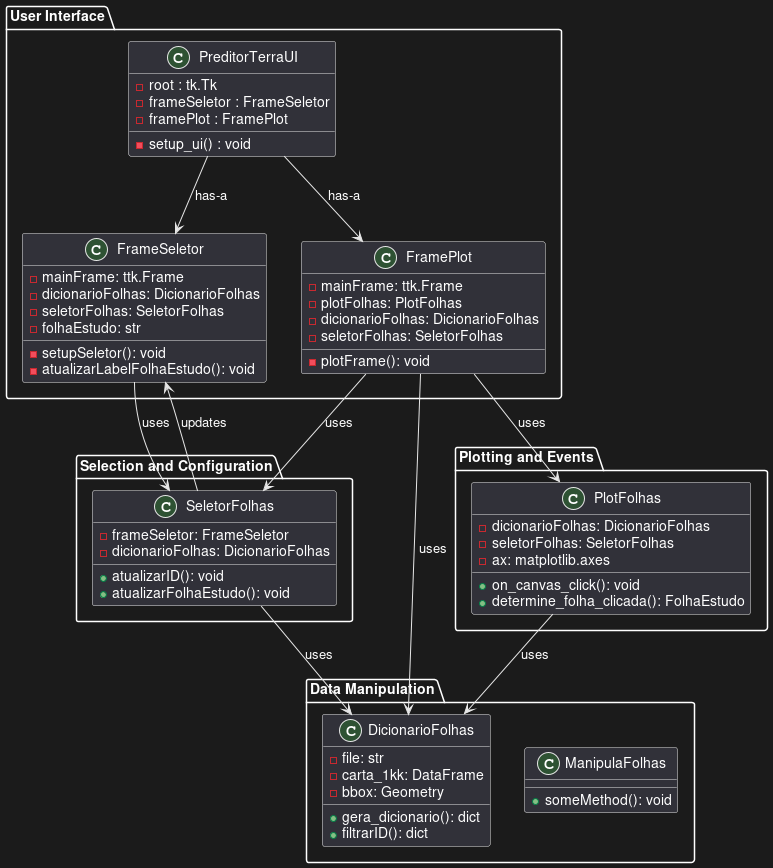

The diagram above was rendered by PlantUML. Its source (embedded in the PNG):
@startuml

package "User Interface" {
    class PreditorTerraUI {
        - root : tk.Tk
        - frameSeletor : FrameSeletor
        - framePlot : FramePlot
        - setup_ui() : void
    }

    class FrameSeletor {
        - mainFrame: ttk.Frame
        - dicionarioFolhas: DicionarioFolhas
        - seletorFolhas: SeletorFolhas
        - folhaEstudo: str
        - setupSeletor(): void
        - atualizarLabelFolhaEstudo(): void
    }

    class FramePlot {
        - mainFrame: ttk.Frame
        - plotFolhas: PlotFolhas
        - dicionarioFolhas: DicionarioFolhas
        - seletorFolhas: SeletorFolhas
        - plotFrame(): void
    }
}

package "Data Manipulation" {
    class DicionarioFolhas {
        - file: str
        - carta_1kk: DataFrame
        - bbox: Geometry
        + gera_dicionario(): dict
        + filtrarID(): dict
    }

    class ManipulaFolhas {
        + someMethod(): void
    }
}

package "Plotting and Events" {
    class PlotFolhas {
        - dicionarioFolhas: DicionarioFolhas
        - seletorFolhas: SeletorFolhas
        - ax: matplotlib.axes
        + on_canvas_click(): void
        + determine_folha_clicada(): FolhaEstudo
    }
}

package "Selection and Configuration" {
    class SeletorFolhas {
        - frameSeletor: FrameSeletor
        - dicionarioFolhas: DicionarioFolhas
        + atualizarID(): void
        + atualizarFolhaEstudo(): void
    }
}

PreditorTerraUI --> FrameSeletor: "has-a"
PreditorTerraUI --> FramePlot: "has-a"
FramePlot --> PlotFolhas: "uses"
FrameSeletor --> SeletorFolhas: "uses"
PlotFolhas --> DicionarioFolhas: "uses"
SeletorFolhas --> DicionarioFolhas: "uses"
FramePlot --> DicionarioFolhas: "uses"
FramePlot --> SeletorFolhas: "uses"
SeletorFolhas --> FrameSeletor: "updates"

@enduml